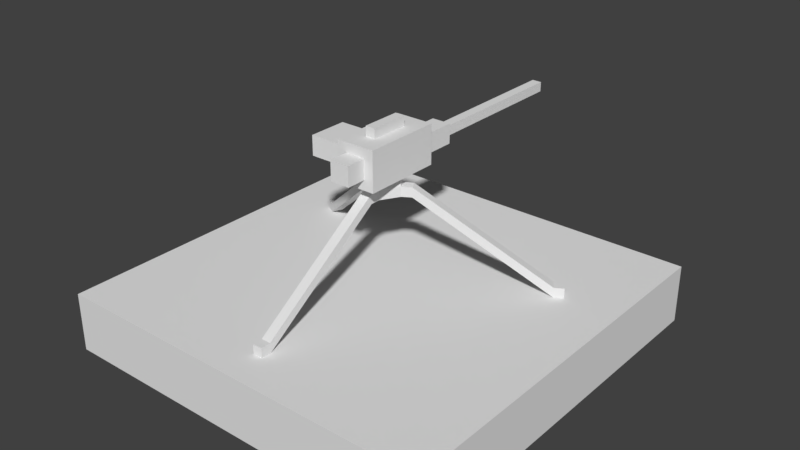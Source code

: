 # Source: gatling.blend  (saved by Blender 2.78.0; exported with 4.5.12 LTS)
import bpy
from mathutils import Matrix  # noqa: F401  (used for matrix-valued properties, if any)

bpy.ops.wm.read_factory_settings(use_empty=True)
scene = bpy.context.scene
scene.name = 'Scene'

# ---- collections
col_collection_1 = bpy.data.collections.new('Collection 1'); scene.collection.children.link(col_collection_1)

# ---- materials (node trees are filled in below, after node groups)
mat_material = bpy.data.materials.new('Material')
mat_material.alpha_threshold = 0.0
mat_material.use_transparent_shadow = False
mat_material.roughness = 0.5
mat_material.line_color = (0.0, 0.0, 0.0, 1.0)

# ---- material node trees

# ---- world
world_world = bpy.data.worlds.new('World'); scene.world = world_world
world_world.color = (0.05088, 0.05088, 0.05088)
world_world.use_sun_shadow = False
world_world.sun_shadow_jitter_overblur = 0.0
world_world.cycles.sampling_method = 'MANUAL'

# ---- meshes
me_cube = bpy.data.meshes.new('Cube')
me_cube.from_pydata([(-0.025, -0.125, 0.75), (-0.025, -0.125, 0.8), (-0.025, -0.075, 0.75), (-0.025, -0.075, 0.8), (0.025, -0.125, 0.75), (0.025, -0.125, 0.8), (0.025, -0.075, 0.75), (0.025, -0.075, 0.8), (0.025, -0.775, 0.35), (0.025, -0.775, 0.3), (0.025, -0.825, 0.35), (0.025, -0.825, 0.3), (-0.025, -0.775, 0.35), (-0.025, -0.775, 0.3), (-0.025, -0.825, 0.35), (-0.025, -0.825, 0.3), (0.1208, 0.04085, 0.75), (0.1208, 0.04085, 0.8), (0.07745, 0.01585, 0.75), (0.07745, 0.01585, 0.8), (0.09575, 0.08415, 0.75), (0.09575, 0.08415, 0.8), (0.05245, 0.05915, 0.75), (0.05245, 0.05915, 0.8), (0.6587, 0.4092, 0.35), (0.6587, 0.4092, 0.3), (0.702, 0.4342, 0.35), (0.702, 0.4342, 0.3), (0.6837, 0.3658, 0.35), (0.6837, 0.3658, 0.3), (0.727, 0.3908, 0.35), (0.727, 0.3908, 0.3), (-0.09575, 0.08415, 0.75), (-0.09575, 0.08415, 0.8), (-0.05245, 0.05915, 0.75), (-0.05245, 0.05915, 0.8), (-0.1208, 0.04085, 0.75), (-0.1208, 0.04085, 0.8), (-0.07745, 0.01585, 0.75), (-0.07745, 0.01585, 0.8), (-0.6837, 0.3658, 0.35), (-0.6837, 0.3658, 0.3), (-0.727, 0.3908, 0.35), (-0.727, 0.3908, 0.3), (-0.6587, 0.4092, 0.35), (-0.6587, 0.4092, 0.3), (-0.702, 0.4342, 0.35), (-0.702, 0.4342, 0.3), (-1.0, 1.0, 0.0), (-1.0, 1.0, 0.3), (1.0, 1.0, 0.0), (1.0, -1.0, 0.0), (1.0, 1.0, 0.3), (-1.0, -1.0, 0.0), (1.0, -1.0, 0.3), (-1.0, -1.0, 0.3), (1.214e-15, -1.863e-09, 0.75), (-0.0125, -0.0375, 0.925), (0.0125, -0.0375, 0.925), (0.03873, 0.007925, 0.925), (0.02623, 0.02958, 0.925), (-0.02623, 0.02958, 0.925), (-0.03873, 0.007925, 0.925)], [], [(7, 3, 1, 5), (6, 7, 5, 4), (5, 8, 9, 4), (1, 12, 8, 5), (11, 10, 14, 15), (8, 12, 14, 10), (2, 6, 4, 0), (0, 1, 3, 2), (15, 14, 12, 13), (13, 9, 11, 15), (9, 8, 10, 11), (0, 13, 12, 1), (4, 9, 13, 0), (23, 19, 17, 21), (22, 23, 21, 20), (21, 24, 25, 20), (17, 28, 24, 21), (27, 26, 30, 31), (24, 28, 30, 26), (18, 22, 20, 16), (16, 17, 19, 18), (31, 30, 28, 29), (29, 25, 27, 31), (25, 24, 26, 27), (16, 29, 28, 17), (20, 25, 29, 16), (39, 35, 33, 37), (38, 39, 37, 36), (37, 40, 41, 36), (33, 44, 40, 37), (43, 42, 46, 47), (40, 44, 46, 42), (34, 38, 36, 32), (32, 33, 35, 34), (47, 46, 44, 45), (45, 41, 43, 47), (41, 40, 42, 43), (32, 45, 44, 33), (36, 41, 45, 32), (7, 6, 18, 19), (38, 2, 3, 39), (34, 35, 23, 22), (50, 51, 53, 48), (52, 49, 55, 54), (50, 52, 54, 51), (51, 54, 55, 53), (53, 55, 49, 48), (52, 50, 48, 49), (22, 18, 56), (6, 2, 56), (22, 56, 34), (38, 34, 56), (2, 38, 56), (18, 6, 56), (23, 35, 61, 60), (39, 3, 57, 62), (35, 39, 62, 61), (7, 19, 59, 58), (19, 23, 60, 59), (3, 7, 58, 57)])
me_cube.materials.append(mat_material)
me_cube.use_remesh_preserve_volume = False
me_cube.use_remesh_preserve_attributes = False
me_cube.use_mirror_vertex_groups = False
me_cube.update()
me_cube_001 = bpy.data.meshes.new('Cube.001')
me_cube_001.from_pydata([(-0.1, -0.2, -0.075), (-0.1, -0.2, 0.125), (-0.1, 0.2, -0.075), (-0.1, 0.2, 0.125), (0.1, -0.2, -0.075), (0.1, -0.2, 0.125), (0.1, 0.2, -0.075), (0.1, 0.2, 0.125), (-0.05, 0.2, -0.05), (-0.05, 0.2, 0.05), (0.05, 0.2, -0.05), (0.05, 0.2, 0.05), (-0.05, 0.4, 0.05), (-0.05, 0.4, -0.05), (0.05, 0.4, -0.05), (0.05, 0.4, 0.05), (-0.025, 0.4, 0.025), (-0.025, 0.4, -0.025), (0.025, 0.4, -0.025), (0.025, 0.4, 0.025), (-0.025, 1.2, 0.025), (-0.025, 1.2, -0.025), (0.025, 1.2, -0.025), (0.025, 1.2, 0.025), (-0.1, -0.15, -0.025), (-0.1, -0.15, 0.075), (-0.1, 0.05, -0.025), (-0.1, 0.05, 0.075), (-0.3, 0.05, -0.025), (-0.3, -0.15, -0.025), (-0.3, -0.15, 0.075), (-0.3, 0.05, 0.075), (-0.05, -0.2, -0.025), (-0.05, -0.2, 0.075), (0.05, -0.2, -0.025), (0.05, -0.2, 0.075), (-0.05, -0.3, -0.025), (-0.05, -0.3, 0.075), (0.05, -0.3, 0.075), (0.05, -0.3, -0.025), (-0.025, -0.1, 0.125), (-0.025, 0.1, 0.125), (0.025, -0.1, 0.125), (0.025, 0.1, 0.125), (-0.025, -0.1, 0.175), (-0.025, 0.1, 0.175), (0.025, 0.1, 0.175), (0.025, -0.1, 0.175)], [], [(0, 1, 3, 2), (2, 3, 7, 6), (6, 7, 5, 4), (4, 5, 1, 0), (2, 6, 4, 0), (7, 3, 1, 5), (8, 10, 11, 9), (13, 12, 15, 14), (11, 10, 14, 15), (10, 8, 13, 14), (9, 11, 15, 12), (8, 9, 12, 13), (17, 18, 19, 16), (21, 20, 23, 22), (16, 19, 23, 20), (17, 16, 20, 21), (19, 18, 22, 23), (18, 17, 21, 22), (24, 26, 27, 25), (29, 30, 31, 28), (27, 26, 28, 31), (24, 25, 30, 29), (25, 27, 31, 30), (26, 24, 29, 28), (34, 32, 33, 35), (39, 38, 37, 36), (32, 34, 39, 36), (33, 32, 36, 37), (35, 33, 37, 38), (34, 35, 38, 39), (43, 42, 40, 41), (46, 45, 44, 47), (43, 41, 45, 46), (42, 43, 46, 47), (41, 40, 44, 45), (40, 42, 47, 44)])
me_cube_001.materials.append(mat_material)
me_cube_001.use_remesh_preserve_volume = False
me_cube_001.use_remesh_preserve_attributes = False
me_cube_001.use_mirror_vertex_groups = False
me_cube_001.update()

# ---- objects
ob_body = bpy.data.objects.new('Body', me_cube)
ob_canon = bpy.data.objects.new('Canon', me_cube_001)

# ---- transforms, parenting, visibility, modifiers, constraints
ob_body.location = (0.0, 0.0, 0.0)
ob_body.lock_rotations_4d = False
ob_body.empty_display_type = 'ARROWS'
ob_body.lineart.crease_threshold = 0.0
ob_canon.parent = ob_body
ob_canon.location = (0.0, 0.0, 0.925)
ob_canon.lineart.crease_threshold = 0.0

# ---- collection membership
col_collection_1.objects.link(ob_body)
col_collection_1.objects.link(ob_canon)

# ---- scene / render settings (as saved in the file)
scene.frame_start = 1; scene.frame_end = 250; scene.frame_set(1)
scene.render.engine = 'BLENDER_EEVEE_NEXT'
scene.render.resolution_percentage = 50
scene.render.dither_intensity = 0.0
scene.cycles.use_denoising = False
scene.cycles.samples = 128
scene.cycles.sampling_pattern = 'TABULATED_SOBOL'
scene.cycles.light_sampling_threshold = 0.0
scene.cycles.use_adaptive_sampling = False
scene.cycles.use_light_tree = False
scene.cycles.blur_glossy = 0.0
scene.cycles.sample_clamp_indirect = 0.0
scene.view_settings.view_transform = 'Standard'
bpy.context.view_layer.update()

# ---- added for rendering (the .blend has no active camera and no usable light): camera, sun
cam_auto = bpy.data.cameras.new('AutoCamera')
cam_auto.lens = 50.0
cam_auto.sensor_width = 36.0
cam_auto.clip_end = 1000.0
ob_auto_camera = bpy.data.objects.new('AutoCamera', cam_auto)
scene.collection.objects.link(ob_auto_camera)
ob_auto_camera.location = (2.93313, -3.41975, 2.8965)
ob_auto_camera.rotation_euler = (1.09748, -7.21219e-08, 0.694738)
scene.camera = ob_auto_camera
light_auto_sun = bpy.data.lights.new('AutoSun', 'SUN')
light_auto_sun.energy = 3.0
light_auto_sun.angle = 0.0523599
ob_auto_sun = bpy.data.objects.new('AutoSun', light_auto_sun)
scene.collection.objects.link(ob_auto_sun)
ob_auto_sun.rotation_euler = (0.872665, 0.174533, 0.523599)
bpy.context.view_layer.update()
